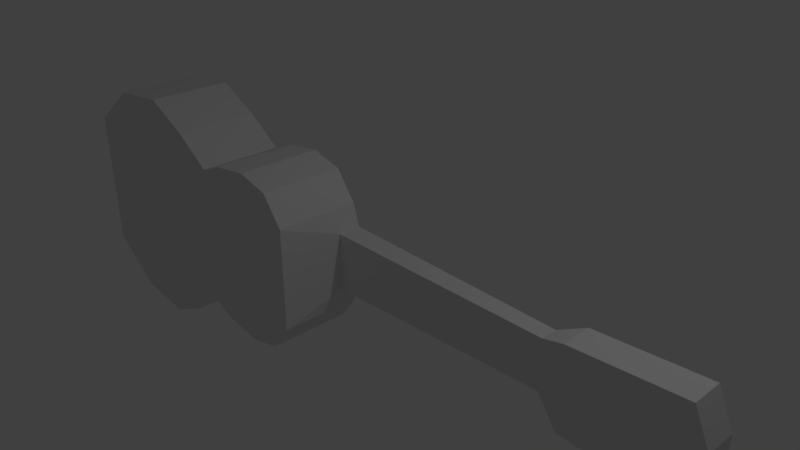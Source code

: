 # Source: ukulele.blend  (saved by Blender 2.79.0; exported with 4.5.12 LTS)
import bpy
from mathutils import Matrix  # noqa: F401  (used for matrix-valued properties, if any)

bpy.ops.wm.read_factory_settings(use_empty=True)
scene = bpy.context.scene
scene.name = 'Scene'

# ---- collections
col_collection_1 = bpy.data.collections.new('Collection 1'); scene.collection.children.link(col_collection_1)

# ---- materials (node trees are filled in below, after node groups)
mat_material = bpy.data.materials.new('Material')
mat_material.alpha_threshold = 0.0
mat_material.use_transparent_shadow = False
mat_material.roughness = 0.5
mat_material.line_color = (0.0, 0.0, 0.0, 1.0)

# ---- material node trees

# ---- world
world_world = bpy.data.worlds.new('World'); scene.world = world_world
world_world.color = (0.05088, 0.05088, 0.05088)
world_world.use_sun_shadow = False
world_world.sun_shadow_jitter_overblur = 0.0
world_world.cycles.sampling_method = 'MANUAL'

# ---- cameras
cam_camera = bpy.data.cameras.new('Camera')
cam_camera.clip_end = 100.0
cam_camera.lens = 35.0
cam_camera.sensor_width = 32.0
cam_camera.sensor_height = 18.0
cam_camera.ortho_scale = 7.314
cam_camera.dof.focus_distance = 0.0
cam_camera.dof.aperture_fstop = 128.0

# ---- lights
light_lamp = bpy.data.lights.new('Lamp', 'POINT')
light_lamp.transmission_factor = 0.0
light_lamp.cutoff_distance = 30.0
light_lamp.energy = 100.0
light_lamp.shadow_buffer_clip_start = 1.001
light_lamp.shadow_soft_size = 0.1
light_lamp.shadow_maximum_resolution = 0.006
light_lamp.use_absolute_resolution = True

# ---- meshes
me_cube = bpy.data.meshes.new('Cube')
me_cube.from_pydata([(-3.99, 0.03868, -1.691), (-3.99, -1.122, -1.691), (-4.764, -1.122, -1.112), (-4.764, 0.03868, -1.112), (-3.99, 0.03868, 1.466), (-3.99, -1.122, 1.466), (-4.764, -1.122, 0.8877), (-4.764, 0.03868, 0.8877), (-3.14, 0.03868, -1.786), (-3.14, -1.122, -1.786), (-3.14, 0.03868, 1.561), (-3.14, -1.122, 1.561), (-2.519, 0.03868, -1.481), (-2.519, -1.121, -1.481), (-2.519, 0.03868, 1.257), (-2.519, -1.122, 1.257), (-1.975, 0.03868, -1.112), (-1.975, -1.122, -1.112), (-1.975, 0.03868, 0.8877), (-1.975, -1.122, 0.8877), (-1.628, 0.03868, -1.256), (-1.628, -1.122, -1.256), (-1.628, 0.03868, 1.032), (-1.628, -1.122, 1.032), (-1.087, 0.03868, -1.334), (-1.087, -1.122, -1.334), (-1.087, 0.03868, 1.11), (-1.087, -1.122, 1.11), (-0.6264, 0.03868, -1.214), (-0.6264, -1.122, -1.214), (-0.6264, 0.03868, 0.9899), (-0.6264, -1.122, 0.9899), (-0.3349, 0.03868, -0.8291), (-0.3349, -1.122, -0.8291), (-0.3349, 0.03868, 0.6045), (-0.3349, -1.122, 0.6045), (-0.2352, 0.03868, -0.5178), (-0.2352, -0.2804, -0.5178), (-0.2352, 0.03868, 0.2932), (-0.2352, -0.2804, 0.2932), (-0.2352, 0.03868, -0.5178), (-0.2352, -0.2804, -0.5178), (-0.2352, 0.03868, 0.2932), (-0.2352, -0.2804, 0.2932), (3.339, 0.03868, -0.6652), (2.94, 0.03868, -0.4494), (2.94, -0.1939, -0.4494), (2.94, 0.03868, 0.2248), (2.94, -0.1939, 0.2248), (3.339, -0.3837, -0.6652), (3.339, 0.03868, 0.4406), (3.339, -0.3837, 0.4406), (4.766, 0.03868, -0.751), (4.766, -0.3837, -0.751), (4.766, 0.03867, 0.5264), (4.766, -0.3837, 0.5264), (4.973, 0.03868, -0.2937), (4.973, -0.3837, -0.2937), (4.973, 0.03867, 0.06906), (4.973, -0.3837, 0.06906)], [], [(0, 1, 2, 3), (4, 7, 6, 5), (4, 5, 11, 10), (1, 5, 6, 2), (2, 6, 7, 3), (4, 0, 3, 7), (11, 9, 13, 15), (5, 1, 9, 11), (0, 4, 10, 8), (1, 0, 8, 9), (14, 15, 19, 18), (9, 8, 12, 13), (10, 11, 15, 14), (8, 10, 14, 12), (19, 17, 21, 23), (12, 14, 18, 16), (15, 13, 17, 19), (13, 12, 16, 17), (21, 20, 24, 25), (17, 16, 20, 21), (18, 19, 23, 22), (16, 18, 22, 20), (26, 27, 31, 30), (22, 23, 27, 26), (20, 22, 26, 24), (23, 21, 25, 27), (31, 29, 33, 35), (24, 26, 30, 28), (27, 25, 29, 31), (25, 24, 28, 29), (34, 35, 39, 38), (29, 28, 32, 33), (30, 31, 35, 34), (28, 30, 34, 32), (32, 34, 38, 36), (35, 33, 37, 39), (33, 32, 36, 37), (42, 43, 48, 47), (41, 40, 45, 46), (43, 41, 46, 48), (40, 42, 47, 45), (48, 46, 49, 51), (49, 44, 52, 53), (46, 45, 44, 49), (47, 48, 51, 50), (45, 47, 50, 44), (55, 53, 57, 59), (50, 51, 55, 54), (44, 50, 54, 52), (51, 49, 53, 55), (56, 58, 59, 57), (53, 52, 56, 57), (54, 55, 59, 58), (52, 54, 58, 56)])
me_cube.materials.append(mat_material)
me_cube.use_remesh_preserve_volume = False
me_cube.use_remesh_preserve_attributes = False
me_cube.use_mirror_vertex_groups = False
me_cube.update()

# ---- objects
ob_cube = bpy.data.objects.new('Cube', me_cube)
ob_lamp = bpy.data.objects.new('Lamp', light_lamp)
ob_camera = bpy.data.objects.new('Camera', cam_camera)

# ---- transforms, parenting, visibility, modifiers, constraints
ob_cube.location = (0.0, 0.0, 0.0)
ob_cube.lock_rotations_4d = False
ob_cube.empty_display_type = 'ARROWS'
ob_cube.lineart.crease_threshold = 0.0
ob_lamp.location = (4.076, 1.005, 5.904)
ob_lamp.rotation_euler = (0.6503, 0.05522, 1.866)
ob_lamp.lock_rotations_4d = False
ob_lamp.empty_display_type = 'ARROWS'
ob_lamp.color = (0.0, 0.0, 0.0, 0.0)
ob_lamp.lineart.crease_threshold = 0.0
ob_camera.location = (7.481, -6.508, 5.344)
ob_camera.rotation_euler = (1.109, 0.0, 0.8149)
ob_camera.lock_rotations_4d = False
ob_camera.empty_display_type = 'ARROWS'
ob_camera.color = (0.0, 0.0, 0.0, 0.0)
ob_camera.display_type = 'WIRE'
ob_camera.lineart.crease_threshold = 0.0

# ---- collection membership
col_collection_1.objects.link(ob_cube)
col_collection_1.objects.link(ob_lamp)
col_collection_1.objects.link(ob_camera)

# ---- scene / render settings (as saved in the file)
scene.camera = ob_camera
scene.frame_start = 1; scene.frame_end = 250; scene.frame_set(1)
scene.render.engine = 'BLENDER_EEVEE_NEXT'
scene.render.resolution_percentage = 50
scene.render.dither_intensity = 0.0
scene.cycles.use_denoising = False
scene.cycles.samples = 128
scene.cycles.sampling_pattern = 'TABULATED_SOBOL'
scene.cycles.use_adaptive_sampling = False
scene.cycles.use_light_tree = False
scene.cycles.blur_glossy = 0.0
scene.cycles.sample_clamp_indirect = 0.0
scene.view_settings.view_transform = 'Standard'
bpy.context.view_layer.update()

